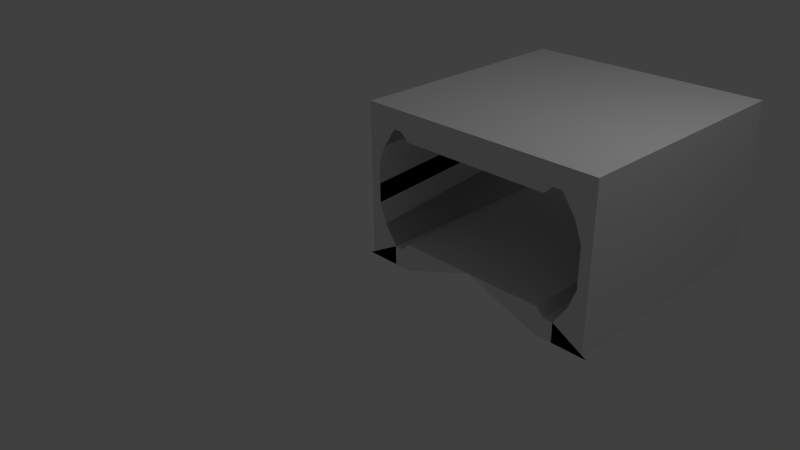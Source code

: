 # Source: Ship_Corridor.blend  (saved by Blender 2.71.0; exported with 4.5.12 LTS)
import bpy
from mathutils import Matrix  # noqa: F401  (used for matrix-valued properties, if any)

bpy.ops.wm.read_factory_settings(use_empty=True)
scene = bpy.context.scene
scene.name = 'Scene'

# ---- collections
col_collection_1 = bpy.data.collections.new('Collection 1'); scene.collection.children.link(col_collection_1)

# ---- materials (node trees are filled in below, after node groups)
mat_material = bpy.data.materials.new('Material')
mat_material.alpha_threshold = 0.0
mat_material.use_transparent_shadow = False
mat_material.roughness = 0.5
mat_material.line_color = (0.0, 0.0, 0.0, 1.0)

# ---- material node trees

# ---- world
world_world = bpy.data.worlds.new('World'); scene.world = world_world
world_world.color = (0.05088, 0.05088, 0.05088)
world_world.use_sun_shadow = False
world_world.sun_shadow_jitter_overblur = 0.0
world_world.cycles.sampling_method = 'MANUAL'
world_world.cycles.sample_map_resolution = 256

# ---- cameras
cam_camera = bpy.data.cameras.new('Camera')
cam_camera.clip_end = 100.0
cam_camera.lens = 35.0
cam_camera.sensor_width = 32.0
cam_camera.sensor_height = 18.0
cam_camera.ortho_scale = 7.314
cam_camera.dof.focus_distance = 0.0
cam_camera.dof.aperture_fstop = 128.0

# ---- lights
light_lamp = bpy.data.lights.new('Lamp', 'POINT')
light_lamp.transmission_factor = 0.0
light_lamp.cutoff_distance = 30.0
light_lamp.energy = 100.0
light_lamp.shadow_buffer_clip_start = 1.001
light_lamp.shadow_soft_size = 0.1
light_lamp.shadow_maximum_resolution = 0.006
light_lamp.use_absolute_resolution = True
light_lamp.cycles.use_multiple_importance_sampling = False

# ---- meshes
me_cube = bpy.data.meshes.new('Cube')
me_cube.from_pydata([(-1.0, -1.0, -1.0), (-1.0, 1.0, -1.0), (-1.0, -1.0, 0.2653), (-1.0, 1.0, 0.2653), (1.788e-07, 1.0, -1.0), (-1.0, 2.98e-07, -1.0), (-1.0, -1.0, -0.3674), (-1.0, 1.0, -0.3674), (2.384e-07, 1.0, 0.2653), (-5.364e-07, -1.0, 0.2653), (-1.0, 1.788e-07, 0.2653), (-1.0, 2.384e-07, -0.3674), (-0.6781, 1.0, -1.0), (-1.038, -1.0, -1.0), (-1.0, 0.5, -1.0), (-1.0, -1.0, -0.05103), (-1.0, 1.0, -0.05103), (-0.6781, 1.0, 0.2653), (-0.6781, -1.0, 0.2653), (-1.0, 0.5, 0.2653), (-1.0, -0.5, -1.0), (-1.0, -1.0, -0.6837), (-1.0, 1.0, -0.6837), (-1.0, -0.5, 0.2653), (-1.0, 0.5, -0.3674), (-1.0, -0.5, -0.3674), (-1.0, 2.682e-07, -0.6837), (-1.0, 2.086e-07, -0.05103), (-1.0, 0.5, -0.05103), (-1.0, 0.5, -0.6837), (-1.0, -0.5, -0.6837), (-1.0, -0.5, -0.05103), (-0.75, 1.0, -1.0), (-0.75, -1.0, -1.0), (-1.0, 0.75, -1.0), (-1.0, -1.0, 0.1071), (-1.0, 1.0, 0.1071), (-0.75, 1.0, 0.2653), (-0.75, -1.0, 0.2653), (-1.0, 0.75, 0.2653), (-1.0, -0.75, -1.0), (-1.0, -1.0, -0.8418), (-1.0, 1.0, -0.8418), (-1.0, -0.75, 0.2653), (-0.916, -1.0, -0.3674), (-7.451e-08, -1.0, -0.7782), (-1.0, 0.75, -0.3674), (-1.0, -0.75, -0.3674), (-1.0, 2.831e-07, -0.8418), (-1.0, 2.235e-07, -0.2092), (-0.916, 1.0, -0.3674), (2.384e-07, 1.0, 0.04349), (-0.6099, 1.0, -1.0), (-0.6099, -1.0, -1.0), (-1.0, 0.25, -1.0), (-1.0, -1.0, -0.2092), (-1.0, 1.0, -0.2092), (-0.6099, 1.0, 0.2653), (-0.6099, -1.0, 0.2653), (-1.0, 0.25, 0.2653), (-1.0, -0.25, -1.0), (-1.0, -1.0, -0.5255), (-1.0, 1.0, -0.5255), (-1.0, -0.25, 0.2653), (-4.768e-07, -1.0, 0.04349), (-1.0, 0.25, -0.3674), (-1.0, -0.25, -0.3674), (-1.0, 2.533e-07, -0.5255), (-1.0, 1.937e-07, 0.1071), (1.937e-07, 1.0, -0.7782), (-0.8573, -1.0, -0.05103), (-0.6781, -1.0, 0.1071), (-1.0, 0.75, -0.05103), (-1.0, 0.25, -0.05103), (-1.0, 0.5, -0.2092), (-1.0, 0.5, 0.1071), (-0.8573, 1.0, -0.6837), (-0.6781, 1.0, -0.8418), (-0.8573, -1.0, -0.6837), (-0.6781, -1.0, -0.8418), (-1.0, 0.75, -0.6837), (-1.0, 0.25, -0.6837), (-1.0, 0.5, -0.8418), (-1.0, 0.5, -0.5255), (-1.0, -0.25, -0.6837), (-1.0, -0.75, -0.6837), (-1.0, -0.5, -0.8418), (-1.0, -0.5, -0.5255), (-1.0, -0.25, -0.05103), (-1.0, -0.75, -0.05103), (-1.0, -0.5, -0.2092), (-1.0, -0.5, 0.1071), (-0.8573, 1.0, -0.05103), (-0.6781, 1.0, 0.1071), (-0.75, -1.0, 0.1071), (-1.0, 0.75, 0.1071), (-0.75, 1.0, -0.8418), (-0.916, -1.0, -0.5255), (-1.0, 0.75, -0.5255), (-1.0, -0.25, -0.5255), (-1.0, -0.25, 0.1071), (-0.916, 1.0, -0.2092), (-0.916, -1.0, -0.2092), (-0.6099, -1.0, 0.04349), (-1.0, 0.75, -0.2092), (-1.0, 0.25, -0.2092), (-1.0, 0.25, 0.1071), (-0.916, 1.0, -0.5255), (-0.6099, 1.0, -0.7782), (-0.75, -1.0, -0.8418), (-0.6099, -1.0, -0.7782), (-1.0, 0.75, -0.8418), (-1.0, 0.25, -0.8418), (-1.0, 0.25, -0.5255), (-1.0, -0.25, -0.8418), (-1.0, -0.75, -0.8418), (-1.0, -0.75, -0.5255), (-1.0, -0.25, -0.2092), (-1.0, -0.75, -0.2092), (-1.0, -0.75, 0.1071), (-0.75, 1.0, 0.1071), (-0.6099, 1.0, 0.04349)], [(32, 33), (12, 13), (52, 53)], [(39, 19, 59, 10, 63, 23, 43, 2, 38, 18, 58, 9, 8, 57, 17, 37, 3), (95, 39, 3, 36), (98, 46, 7, 62), (99, 66, 11, 67), (100, 63, 10, 68), (104, 72, 16, 56), (105, 73, 28, 74), (106, 59, 19, 75), (111, 80, 22, 42), (112, 81, 29, 82), (113, 65, 24, 83), (114, 84, 26, 48), (115, 85, 30, 86), (116, 47, 25, 87), (117, 88, 27, 49), (118, 89, 31, 90), (119, 43, 23, 91), (72, 95, 36, 16), (28, 75, 95, 72), (75, 19, 39, 95), (80, 98, 62, 22), (29, 83, 98, 80), (83, 24, 46, 98), (84, 99, 67, 26), (30, 87, 99, 84), (87, 25, 66, 99), (88, 100, 68, 27), (31, 91, 100, 88), (91, 23, 63, 100), (46, 104, 56, 7), (24, 74, 104, 46), (74, 28, 72, 104), (65, 105, 74, 24), (11, 49, 105, 65), (49, 27, 73, 105), (73, 106, 75, 28), (27, 68, 106, 73), (68, 10, 59, 106), (4, 45, 110, 53, 13, 33, 0, 40, 20, 60, 5, 54, 14, 34, 1, 32, 12, 52), (53, 110, 79, 13), (34, 111, 42, 1), (14, 82, 111, 34), (82, 29, 80, 111), (54, 112, 82, 14), (5, 48, 112, 54), (48, 26, 81, 112), (81, 113, 83, 29), (26, 67, 113, 81), (67, 11, 65, 113), (60, 114, 48, 5), (20, 86, 114, 60), (86, 30, 84, 114), (40, 115, 86, 20), (0, 41, 115, 40), (41, 21, 85, 115), (85, 116, 87, 30), (21, 61, 116, 85), (61, 6, 47, 116), (66, 117, 49, 11), (25, 90, 117, 66), (90, 31, 88, 117), (47, 118, 90, 25), (6, 55, 118, 47), (55, 15, 89, 118), (89, 119, 91, 31), (15, 35, 119, 89), (35, 2, 43, 119), (18, 71, 103, 58), (94, 70, 102, 44, 97, 78, 109, 96, 76, 107, 50, 101, 92, 120), (77, 96, 109, 79), (44, 50, 107, 97), (97, 107, 76, 78), (50, 44, 102, 101), (101, 102, 70, 92), (70, 94, 120, 92), (94, 71, 93, 120), (103, 121, 93, 71), (121, 103, 64, 51), (79, 109, 33, 13), (9, 58, 103, 64), (18, 38, 94, 71), (108, 110, 45, 69), (110, 108, 77, 79), (76, 96, 109, 78), (8, 51, 121, 57), (17, 57, 121, 93), (17, 93, 120, 37), (36, 3, 37, 120), (36, 120, 92, 16), (101, 56, 16, 92), (56, 101, 50, 7), (107, 62, 7, 50), (62, 107, 76, 22), (96, 42, 22, 76), (32, 1, 42, 96), (12, 32, 96, 77), (12, 77, 108, 52), (4, 52, 108, 69), (35, 94, 38, 2), (94, 35, 15, 70), (55, 102, 70, 15), (102, 55, 6, 44), (61, 97, 44, 6), (97, 61, 21, 78), (41, 109, 78, 21), (33, 109, 41, 0)])
me_cube.materials.append(mat_material)
me_cube.use_remesh_preserve_volume = False
me_cube.use_remesh_preserve_attributes = False
me_cube.use_mirror_vertex_groups = False
me_cube.update()

# ---- objects
ob_cube = bpy.data.objects.new('Cube', me_cube)
ob_lamp = bpy.data.objects.new('Lamp', light_lamp)
ob_camera = bpy.data.objects.new('Camera', cam_camera)

# ---- transforms, parenting, visibility, modifiers, constraints
ob_cube.location = (1.631, 1.623, 1.631)
ob_cube.scale = (1.617, 1.617, 1.617)
ob_cube.lock_rotations_4d = False
ob_cube.empty_display_type = 'ARROWS'
ob_cube.lineart.crease_threshold = 0.0
_m = ob_cube.modifiers.new('Mirror', 'MIRROR')
ob_lamp.location = (4.076, 1.005, 5.904)
ob_lamp.rotation_euler = (0.6503, 0.05522, 1.866)
ob_lamp.lock_rotations_4d = False
ob_lamp.empty_display_type = 'ARROWS'
ob_lamp.color = (0.0, 0.0, 0.0, 0.0)
ob_lamp.lineart.crease_threshold = 0.0
ob_camera.location = (7.481, -6.508, 5.344)
ob_camera.rotation_euler = (1.109, 0.01082, 0.8149)
ob_camera.lock_rotations_4d = False
ob_camera.empty_display_type = 'ARROWS'
ob_camera.color = (0.0, 0.0, 0.0, 0.0)
ob_camera.display_type = 'WIRE'
ob_camera.lineart.crease_threshold = 0.0

# ---- collection membership
col_collection_1.objects.link(ob_cube)
col_collection_1.objects.link(ob_lamp)
col_collection_1.objects.link(ob_camera)

# ---- scene / render settings (as saved in the file)
scene.camera = ob_camera
scene.frame_start = 1; scene.frame_end = 250; scene.frame_set(66)
scene.render.engine = 'BLENDER_EEVEE_NEXT'
scene.render.resolution_percentage = 50
scene.render.dither_intensity = 0.0
scene.cycles.use_denoising = False
scene.cycles.samples = 10
scene.cycles.sampling_pattern = 'TABULATED_SOBOL'
scene.cycles.light_sampling_threshold = 0.0
scene.cycles.use_adaptive_sampling = False
scene.cycles.use_light_tree = False
scene.cycles.blur_glossy = 0.0
scene.cycles.volume_bounces = 1
scene.cycles.pixel_filter_type = 'GAUSSIAN'
scene.cycles.sample_clamp_indirect = 0.0
scene.view_settings.view_transform = 'Standard'
bpy.context.view_layer.update()
